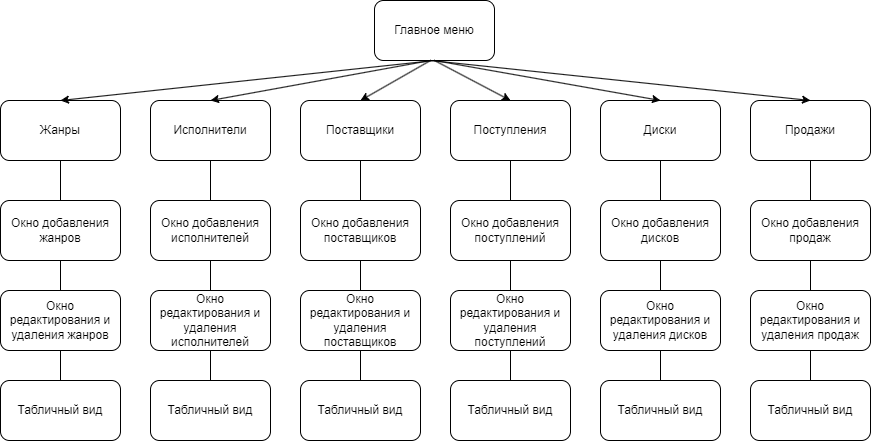

The diagram above was exported from draw.io. Its source (the exported page's mxGraphModel, read from the mxfile embedded in the PNG):
<mxGraphModel dx="835" dy="479" grid="1" gridSize="10" guides="1" tooltips="1" connect="1" arrows="1" fold="1" page="1" pageScale="1" pageWidth="827" pageHeight="1169" math="0" shadow="0">
  <root>
    <mxCell id="0" />
    <mxCell id="1" parent="0" />
    <mxCell id="oTYZPRCF-cGUFah2KJed-1" value="Главное меню" style="rounded=1;whiteSpace=wrap;html=1;" vertex="1" parent="1">
      <mxGeometry x="414" y="20" width="120" height="60" as="geometry" />
    </mxCell>
    <mxCell id="oTYZPRCF-cGUFah2KJed-33" style="edgeStyle=orthogonalEdgeStyle;rounded=0;orthogonalLoop=1;jettySize=auto;html=1;exitX=0.5;exitY=1;exitDx=0;exitDy=0;entryX=0.5;entryY=0;entryDx=0;entryDy=0;endArrow=none;endFill=0;" edge="1" parent="1" source="oTYZPRCF-cGUFah2KJed-2" target="oTYZPRCF-cGUFah2KJed-6">
      <mxGeometry relative="1" as="geometry" />
    </mxCell>
    <mxCell id="oTYZPRCF-cGUFah2KJed-2" value="Жанры" style="rounded=1;whiteSpace=wrap;html=1;" vertex="1" parent="1">
      <mxGeometry x="40" y="120" width="120" height="60" as="geometry" />
    </mxCell>
    <mxCell id="oTYZPRCF-cGUFah2KJed-4" value="Окно добавления жанров" style="rounded=1;whiteSpace=wrap;html=1;" vertex="1" parent="1">
      <mxGeometry x="40" y="220" width="120" height="60" as="geometry" />
    </mxCell>
    <mxCell id="oTYZPRCF-cGUFah2KJed-5" value="Окно редактирования и удаления жанров" style="rounded=1;whiteSpace=wrap;html=1;" vertex="1" parent="1">
      <mxGeometry x="40" y="310" width="120" height="60" as="geometry" />
    </mxCell>
    <mxCell id="oTYZPRCF-cGUFah2KJed-6" value="Табличный вид" style="rounded=1;whiteSpace=wrap;html=1;" vertex="1" parent="1">
      <mxGeometry x="40" y="400" width="120" height="60" as="geometry" />
    </mxCell>
    <mxCell id="oTYZPRCF-cGUFah2KJed-32" style="edgeStyle=orthogonalEdgeStyle;rounded=0;orthogonalLoop=1;jettySize=auto;html=1;exitX=0.5;exitY=1;exitDx=0;exitDy=0;entryX=0.5;entryY=0;entryDx=0;entryDy=0;endArrow=none;endFill=0;" edge="1" parent="1" source="oTYZPRCF-cGUFah2KJed-7" target="oTYZPRCF-cGUFah2KJed-10">
      <mxGeometry relative="1" as="geometry" />
    </mxCell>
    <mxCell id="oTYZPRCF-cGUFah2KJed-7" value="Исполнители" style="rounded=1;whiteSpace=wrap;html=1;" vertex="1" parent="1">
      <mxGeometry x="190" y="120" width="120" height="60" as="geometry" />
    </mxCell>
    <mxCell id="oTYZPRCF-cGUFah2KJed-8" value="Окно добавления исполнителей" style="rounded=1;whiteSpace=wrap;html=1;" vertex="1" parent="1">
      <mxGeometry x="190" y="220" width="120" height="60" as="geometry" />
    </mxCell>
    <mxCell id="oTYZPRCF-cGUFah2KJed-9" value="Окно редактирования и удаления исполнителей" style="rounded=1;whiteSpace=wrap;html=1;" vertex="1" parent="1">
      <mxGeometry x="190" y="310" width="120" height="60" as="geometry" />
    </mxCell>
    <mxCell id="oTYZPRCF-cGUFah2KJed-10" value="Табличный вид" style="rounded=1;whiteSpace=wrap;html=1;" vertex="1" parent="1">
      <mxGeometry x="190" y="400" width="120" height="60" as="geometry" />
    </mxCell>
    <mxCell id="oTYZPRCF-cGUFah2KJed-31" style="edgeStyle=orthogonalEdgeStyle;rounded=0;orthogonalLoop=1;jettySize=auto;html=1;exitX=0.5;exitY=1;exitDx=0;exitDy=0;entryX=0.5;entryY=0;entryDx=0;entryDy=0;endArrow=none;endFill=0;" edge="1" parent="1" source="oTYZPRCF-cGUFah2KJed-11" target="oTYZPRCF-cGUFah2KJed-14">
      <mxGeometry relative="1" as="geometry" />
    </mxCell>
    <mxCell id="oTYZPRCF-cGUFah2KJed-11" value="Поставщики" style="rounded=1;whiteSpace=wrap;html=1;" vertex="1" parent="1">
      <mxGeometry x="340" y="120" width="120" height="60" as="geometry" />
    </mxCell>
    <mxCell id="oTYZPRCF-cGUFah2KJed-12" value="Окно добавления поставщиков" style="rounded=1;whiteSpace=wrap;html=1;" vertex="1" parent="1">
      <mxGeometry x="340" y="220" width="120" height="60" as="geometry" />
    </mxCell>
    <mxCell id="oTYZPRCF-cGUFah2KJed-13" value="Окно редактирования и удаления поставщиков" style="rounded=1;whiteSpace=wrap;html=1;" vertex="1" parent="1">
      <mxGeometry x="340" y="310" width="120" height="60" as="geometry" />
    </mxCell>
    <mxCell id="oTYZPRCF-cGUFah2KJed-14" value="Табличный вид" style="rounded=1;whiteSpace=wrap;html=1;" vertex="1" parent="1">
      <mxGeometry x="340" y="400" width="120" height="60" as="geometry" />
    </mxCell>
    <mxCell id="oTYZPRCF-cGUFah2KJed-30" style="edgeStyle=orthogonalEdgeStyle;rounded=0;orthogonalLoop=1;jettySize=auto;html=1;exitX=0.5;exitY=1;exitDx=0;exitDy=0;entryX=0.5;entryY=0;entryDx=0;entryDy=0;endArrow=none;endFill=0;" edge="1" parent="1" source="oTYZPRCF-cGUFah2KJed-15" target="oTYZPRCF-cGUFah2KJed-18">
      <mxGeometry relative="1" as="geometry" />
    </mxCell>
    <mxCell id="oTYZPRCF-cGUFah2KJed-15" value="Поступления" style="rounded=1;whiteSpace=wrap;html=1;" vertex="1" parent="1">
      <mxGeometry x="490" y="120" width="120" height="60" as="geometry" />
    </mxCell>
    <mxCell id="oTYZPRCF-cGUFah2KJed-16" value="Окно добавления поступлений" style="rounded=1;whiteSpace=wrap;html=1;" vertex="1" parent="1">
      <mxGeometry x="490" y="220" width="120" height="60" as="geometry" />
    </mxCell>
    <mxCell id="oTYZPRCF-cGUFah2KJed-17" value="Окно редактирования и удаления поступлений" style="rounded=1;whiteSpace=wrap;html=1;" vertex="1" parent="1">
      <mxGeometry x="490" y="310" width="120" height="60" as="geometry" />
    </mxCell>
    <mxCell id="oTYZPRCF-cGUFah2KJed-18" value="Табличный вид" style="rounded=1;whiteSpace=wrap;html=1;" vertex="1" parent="1">
      <mxGeometry x="490" y="400" width="120" height="60" as="geometry" />
    </mxCell>
    <mxCell id="oTYZPRCF-cGUFah2KJed-28" style="edgeStyle=orthogonalEdgeStyle;rounded=0;orthogonalLoop=1;jettySize=auto;html=1;exitX=0.5;exitY=1;exitDx=0;exitDy=0;entryX=0.5;entryY=0;entryDx=0;entryDy=0;endArrow=none;endFill=0;" edge="1" parent="1" source="oTYZPRCF-cGUFah2KJed-19" target="oTYZPRCF-cGUFah2KJed-22">
      <mxGeometry relative="1" as="geometry" />
    </mxCell>
    <mxCell id="oTYZPRCF-cGUFah2KJed-19" value="Диски" style="rounded=1;whiteSpace=wrap;html=1;" vertex="1" parent="1">
      <mxGeometry x="640" y="120" width="120" height="60" as="geometry" />
    </mxCell>
    <mxCell id="oTYZPRCF-cGUFah2KJed-20" value="Окно добавления дисков" style="rounded=1;whiteSpace=wrap;html=1;" vertex="1" parent="1">
      <mxGeometry x="640" y="220" width="120" height="60" as="geometry" />
    </mxCell>
    <mxCell id="oTYZPRCF-cGUFah2KJed-21" value="Окно редактирования и удаления дисков" style="rounded=1;whiteSpace=wrap;html=1;" vertex="1" parent="1">
      <mxGeometry x="640" y="310" width="120" height="60" as="geometry" />
    </mxCell>
    <mxCell id="oTYZPRCF-cGUFah2KJed-22" value="Табличный вид" style="rounded=1;whiteSpace=wrap;html=1;" vertex="1" parent="1">
      <mxGeometry x="640" y="400" width="120" height="60" as="geometry" />
    </mxCell>
    <mxCell id="oTYZPRCF-cGUFah2KJed-27" style="edgeStyle=orthogonalEdgeStyle;rounded=0;orthogonalLoop=1;jettySize=auto;html=1;exitX=0.5;exitY=1;exitDx=0;exitDy=0;endArrow=none;endFill=0;" edge="1" parent="1" source="oTYZPRCF-cGUFah2KJed-23" target="oTYZPRCF-cGUFah2KJed-26">
      <mxGeometry relative="1" as="geometry" />
    </mxCell>
    <mxCell id="oTYZPRCF-cGUFah2KJed-23" value="Продажи" style="rounded=1;whiteSpace=wrap;html=1;" vertex="1" parent="1">
      <mxGeometry x="790" y="120" width="120" height="60" as="geometry" />
    </mxCell>
    <mxCell id="oTYZPRCF-cGUFah2KJed-24" value="Окно добавления продаж" style="rounded=1;whiteSpace=wrap;html=1;" vertex="1" parent="1">
      <mxGeometry x="790" y="220" width="120" height="60" as="geometry" />
    </mxCell>
    <mxCell id="oTYZPRCF-cGUFah2KJed-25" value="Окно редактирования и удаления продаж" style="rounded=1;whiteSpace=wrap;html=1;" vertex="1" parent="1">
      <mxGeometry x="790" y="310" width="120" height="60" as="geometry" />
    </mxCell>
    <mxCell id="oTYZPRCF-cGUFah2KJed-26" value="Табличный вид" style="rounded=1;whiteSpace=wrap;html=1;" vertex="1" parent="1">
      <mxGeometry x="790" y="400" width="120" height="60" as="geometry" />
    </mxCell>
    <mxCell id="oTYZPRCF-cGUFah2KJed-34" value="" style="endArrow=classic;html=1;rounded=0;exitX=0.5;exitY=1;exitDx=0;exitDy=0;entryX=0.5;entryY=0;entryDx=0;entryDy=0;" edge="1" parent="1" source="oTYZPRCF-cGUFah2KJed-1" target="oTYZPRCF-cGUFah2KJed-2">
      <mxGeometry width="50" height="50" relative="1" as="geometry">
        <mxPoint x="480" y="130" as="sourcePoint" />
        <mxPoint x="530" y="80" as="targetPoint" />
      </mxGeometry>
    </mxCell>
    <mxCell id="oTYZPRCF-cGUFah2KJed-35" value="" style="endArrow=classic;html=1;rounded=0;entryX=0.5;entryY=0;entryDx=0;entryDy=0;" edge="1" parent="1" target="oTYZPRCF-cGUFah2KJed-7">
      <mxGeometry width="50" height="50" relative="1" as="geometry">
        <mxPoint x="470" y="80" as="sourcePoint" />
        <mxPoint x="520" y="130" as="targetPoint" />
      </mxGeometry>
    </mxCell>
    <mxCell id="oTYZPRCF-cGUFah2KJed-36" value="" style="endArrow=classic;html=1;rounded=0;entryX=0.5;entryY=0;entryDx=0;entryDy=0;" edge="1" parent="1" target="oTYZPRCF-cGUFah2KJed-11">
      <mxGeometry width="50" height="50" relative="1" as="geometry">
        <mxPoint x="470" y="80" as="sourcePoint" />
        <mxPoint x="520" y="70" as="targetPoint" />
      </mxGeometry>
    </mxCell>
    <mxCell id="oTYZPRCF-cGUFah2KJed-37" value="" style="endArrow=classic;html=1;rounded=0;exitX=0.5;exitY=1;exitDx=0;exitDy=0;entryX=0.5;entryY=0;entryDx=0;entryDy=0;" edge="1" parent="1" source="oTYZPRCF-cGUFah2KJed-1" target="oTYZPRCF-cGUFah2KJed-15">
      <mxGeometry width="50" height="50" relative="1" as="geometry">
        <mxPoint x="610" y="130" as="sourcePoint" />
        <mxPoint x="660" y="80" as="targetPoint" />
      </mxGeometry>
    </mxCell>
    <mxCell id="oTYZPRCF-cGUFah2KJed-38" value="" style="endArrow=classic;html=1;rounded=0;exitX=0.5;exitY=1;exitDx=0;exitDy=0;entryX=0.5;entryY=0;entryDx=0;entryDy=0;" edge="1" parent="1" source="oTYZPRCF-cGUFah2KJed-1" target="oTYZPRCF-cGUFah2KJed-19">
      <mxGeometry width="50" height="50" relative="1" as="geometry">
        <mxPoint x="610" y="90" as="sourcePoint" />
        <mxPoint x="660" y="40" as="targetPoint" />
      </mxGeometry>
    </mxCell>
    <mxCell id="oTYZPRCF-cGUFah2KJed-39" value="" style="endArrow=classic;html=1;rounded=0;entryX=0.5;entryY=0;entryDx=0;entryDy=0;" edge="1" parent="1" target="oTYZPRCF-cGUFah2KJed-23">
      <mxGeometry width="50" height="50" relative="1" as="geometry">
        <mxPoint x="470" y="80" as="sourcePoint" />
        <mxPoint x="670" y="40" as="targetPoint" />
      </mxGeometry>
    </mxCell>
  </root>
</mxGraphModel>